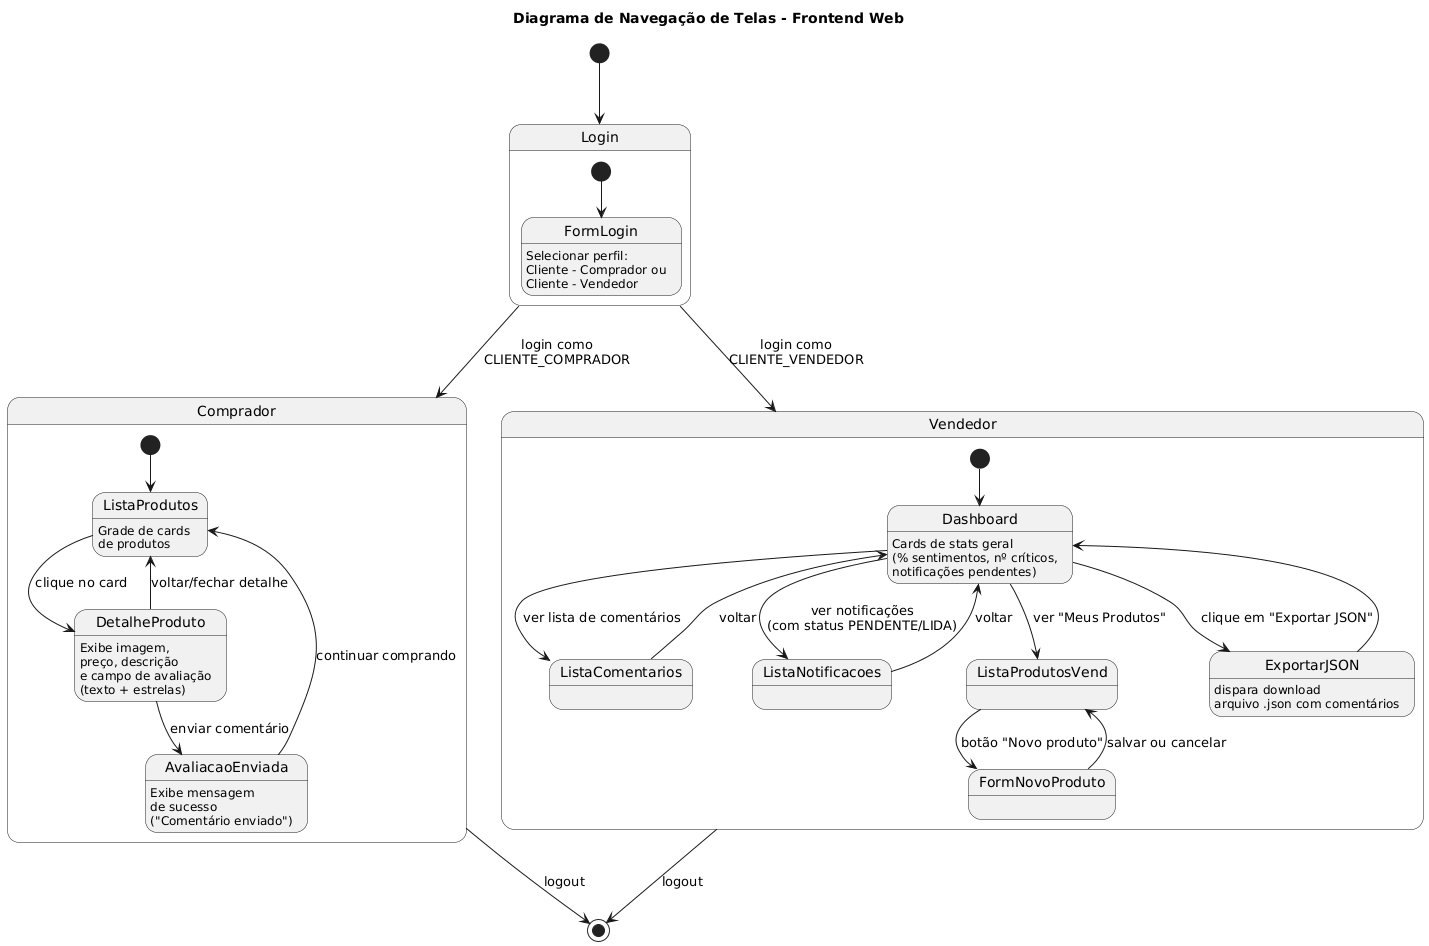

The diagram above was rendered by PlantUML. Its source (embedded in the PNG):
@startuml
title Diagrama de Navegação de Telas - Frontend Web

[*] --> Login

state Login {
  [*] --> FormLogin
  FormLogin : Selecionar perfil:\nCliente - Comprador ou\nCliente - Vendedor
}

Login --> Comprador : login como\nCLIENTE_COMPRADOR
Login --> Vendedor  : login como\nCLIENTE_VENDEDOR

state Comprador {
  [*] --> ListaProdutos
  ListaProdutos : Grade de cards\nde produtos

  ListaProdutos --> DetalheProduto : clique no card
  DetalheProduto : Exibe imagem,\npreço, descrição\ne campo de avaliação\n(texto + estrelas)

  DetalheProduto --> AvaliacaoEnviada : enviar comentário
  AvaliacaoEnviada : Exibe mensagem\nde sucesso\n("Comentário enviado")

  AvaliacaoEnviada --> ListaProdutos : continuar comprando
  DetalheProduto --> ListaProdutos : voltar/fechar detalhe
}

state Vendedor {
  [*] --> Dashboard
  Dashboard : Cards de stats geral\n(% sentimentos, nº críticos,\nnotificações pendentes)

  Dashboard --> ListaComentarios : ver lista de comentários
  ListaComentarios --> Dashboard : voltar

  Dashboard --> ListaNotificacoes : ver notificações\n(com status PENDENTE/LIDA)
  ListaNotificacoes --> Dashboard : voltar

  Dashboard --> ListaProdutosVend : ver "Meus Produtos"
  ListaProdutosVend --> FormNovoProduto : botão "Novo produto"
  FormNovoProduto --> ListaProdutosVend : salvar ou cancelar

  Dashboard --> ExportarJSON : clique em "Exportar JSON"
  ExportarJSON : dispara download\narquivo .json com comentários
  ExportarJSON --> Dashboard
}

Comprador --> [*] : logout
Vendedor  --> [*] : logout

@enduml